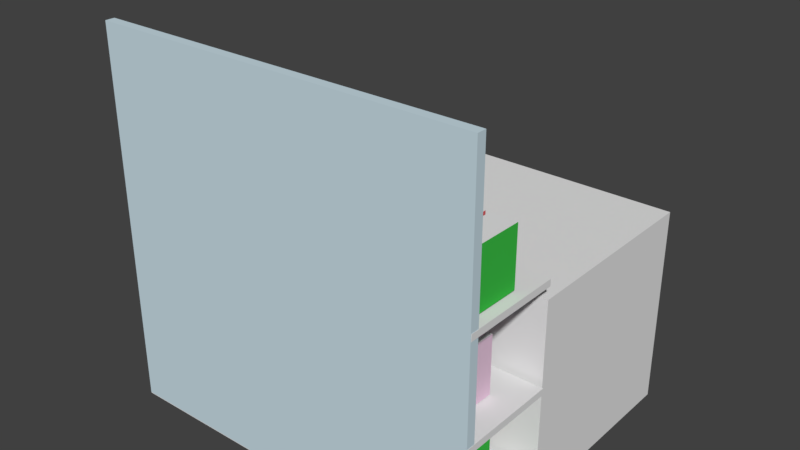 # Source: reol7.blend  (saved by Blender 2.79.0; exported with 4.5.12 LTS)
import bpy
from mathutils import Matrix  # noqa: F401  (used for matrix-valued properties, if any)

bpy.ops.wm.read_factory_settings(use_empty=True)
scene = bpy.context.scene
scene.name = 'Scene'

# ---- collections
col_collection_1 = bpy.data.collections.new('Collection 1'); scene.collection.children.link(col_collection_1)

# ---- materials (node trees are filled in below, after node groups)
mat_material_010 = bpy.data.materials.new('Material.010')
mat_material_010.alpha_threshold = 0.0
mat_material_010.use_transparent_shadow = False
mat_material_010.diffuse_color = (0.5489, 0.243, 0.1479, 1.0)
mat_material_010.roughness = 0.5
mat_material_014 = bpy.data.materials.new('Material.014')
mat_material_014.alpha_threshold = 0.0
mat_material_014.use_transparent_shadow = False
mat_material_014.roughness = 0.5
mat_material_007 = bpy.data.materials.new('Material.007')
mat_material_007.alpha_threshold = 0.0
mat_material_007.use_transparent_shadow = False
mat_material_007.diffuse_color = (0.04804, 0.5382, 0.06494, 1.0)
mat_material_007.roughness = 0.5
mat_material_012 = bpy.data.materials.new('Material.012')
mat_material_012.alpha_threshold = 0.0
mat_material_012.use_transparent_shadow = False
mat_material_012.roughness = 0.5
mat_material_008 = bpy.data.materials.new('Material.008')
mat_material_008.alpha_threshold = 0.0
mat_material_008.use_transparent_shadow = False
mat_material_008.diffuse_color = (0.8, 0.1154, 0.1309, 1.0)
mat_material_008.roughness = 0.5
mat_material_013 = bpy.data.materials.new('Material.013')
mat_material_013.alpha_threshold = 0.0
mat_material_013.use_transparent_shadow = False
mat_material_013.roughness = 0.5
mat_material_015 = bpy.data.materials.new('Material.015')
mat_material_015.alpha_threshold = 0.0
mat_material_015.use_transparent_shadow = False
mat_material_015.roughness = 0.5
mat_material_009 = bpy.data.materials.new('Material.009')
mat_material_009.alpha_threshold = 0.0
mat_material_009.use_transparent_shadow = False
mat_material_009.diffuse_color = (0.8, 0.567, 0.7219, 1.0)
mat_material_009.roughness = 0.5
mat_material_017 = bpy.data.materials.new('Material.017')
mat_material_017.alpha_threshold = 0.0
mat_material_017.use_transparent_shadow = False
mat_material_017.roughness = 0.5
mat_material_018 = bpy.data.materials.new('Material.018')
mat_material_018.alpha_threshold = 0.0
mat_material_018.use_transparent_shadow = False
mat_material_018.roughness = 0.5
mat_material_016 = bpy.data.materials.new('Material.016')
mat_material_016.alpha_threshold = 0.0
mat_material_016.use_transparent_shadow = False
mat_material_016.roughness = 0.5
mat_material_011 = bpy.data.materials.new('Material.011')
mat_material_011.alpha_threshold = 0.0
mat_material_011.use_transparent_shadow = False
mat_material_011.diffuse_color = (0.214, 0.06299, 0.07519, 1.0)
mat_material_011.roughness = 0.5
mat_material_002 = bpy.data.materials.new('Material.002')
mat_material_002.alpha_threshold = 0.0
mat_material_002.use_transparent_shadow = False
mat_material_002.roughness = 0.5
mat_material_003 = bpy.data.materials.new('Material.003')
mat_material_003.alpha_threshold = 0.0
mat_material_003.use_transparent_shadow = False
mat_material_003.diffuse_color = (0.5898, 0.7314, 0.8, 1.0)
mat_material_003.roughness = 0.5

# ---- material node trees

# ---- world
world_world = bpy.data.worlds.new('World'); scene.world = world_world
world_world.color = (0.05088, 0.05088, 0.05088)
world_world.use_sun_shadow = False
world_world.sun_shadow_jitter_overblur = 0.0
world_world.cycles.sampling_method = 'MANUAL'

# ---- meshes
me_cube_006 = bpy.data.meshes.new('Cube.006')
me_cube_006.from_pydata([(-1.0, -1.0, -1.0), (-1.0, -1.0, 1.0), (-1.0, 1.0, -1.0), (-1.0, 1.0, 1.0), (1.0, -1.0, -1.0), (1.0, -1.0, 1.0), (1.0, 1.0, -1.0), (1.0, 1.0, 1.0)], [], [(0, 1, 3, 2), (2, 3, 7, 6), (6, 7, 5, 4), (4, 5, 1, 0), (2, 6, 4, 0), (7, 3, 1, 5)])
me_cube_006.use_remesh_preserve_volume = False
me_cube_006.use_remesh_preserve_attributes = False
me_cube_006.use_mirror_vertex_groups = False
me_cube_006.update()
me_plane = bpy.data.meshes.new('Plane')
me_plane.from_pydata([(-1.0, -1.0, 0.0), (1.0, -1.0, 0.0), (-1.0, 1.0, 0.0), (1.0, 1.0, 0.0)], [], [(0, 1, 3, 2)])
me_plane.use_remesh_preserve_volume = False
me_plane.use_remesh_preserve_attributes = False
me_plane.use_mirror_vertex_groups = False
me_plane.update()
me_cube_005 = bpy.data.meshes.new('Cube.005')
me_cube_005.from_pydata([(-1.0, -1.0, -1.0), (-1.0, -1.0, 1.0), (-1.0, 1.0, -1.0), (-1.0, 1.0, 1.0), (1.0, -1.0, -1.0), (1.0, -1.0, 1.0), (1.0, 1.0, -1.0), (1.0, 1.0, 1.0)], [], [(0, 1, 3, 2), (2, 3, 7, 6), (6, 7, 5, 4), (4, 5, 1, 0), (2, 6, 4, 0), (7, 3, 1, 5)])
me_cube_005.polygons.foreach_set('material_index', [0, 0, 0, 0, 0, 1])
me_cube_005.materials.append(mat_material_010)
me_cube_005.materials.append(mat_material_014)
me_cube_005.use_remesh_preserve_volume = False
me_cube_005.use_remesh_preserve_attributes = False
me_cube_005.use_mirror_vertex_groups = False
me_cube_005.update()
me_cube_004 = bpy.data.meshes.new('Cube.004')
me_cube_004.from_pydata([(-1.0, -1.0, -1.0), (-1.0, -1.0, 1.0), (-1.0, 1.0, -1.0), (-1.0, 1.0, 1.0), (1.0, -1.0, -1.0), (1.0, -1.0, 1.0), (1.0, 1.0, -1.0), (1.0, 1.0, 1.0)], [], [(0, 1, 3, 2), (2, 3, 7, 6), (6, 7, 5, 4), (4, 5, 1, 0), (2, 6, 4, 0), (7, 3, 1, 5)])
me_cube_004.polygons.foreach_set('material_index', [0, 0, 0, 0, 0, 1])
me_cube_004.materials.append(mat_material_010)
me_cube_004.materials.append(mat_material_014)
me_cube_004.use_remesh_preserve_volume = False
me_cube_004.use_remesh_preserve_attributes = False
me_cube_004.use_mirror_vertex_groups = False
me_cube_004.update()
me_cube = bpy.data.meshes.new('Cube')
me_cube.from_pydata([(-1.0, -1.0, -1.0), (-1.0, -1.0, 1.0), (-1.0, 1.0, -1.0), (-1.0, 1.0, 1.0), (1.0, -1.0, -1.0), (1.0, -1.0, 1.0), (1.0, 1.0, -1.0), (1.0, 1.0, 1.0)], [], [(0, 1, 3, 2), (2, 3, 7, 6), (6, 7, 5, 4), (4, 5, 1, 0), (2, 6, 4, 0), (7, 3, 1, 5)])
me_cube.polygons.foreach_set('material_index', [0, 0, 0, 0, 0, 1])
me_cube.materials.append(mat_material_007)
me_cube.materials.append(mat_material_012)
me_cube.use_remesh_preserve_volume = False
me_cube.use_remesh_preserve_attributes = False
me_cube.use_mirror_vertex_groups = False
me_cube.update()
me_cube_001 = bpy.data.meshes.new('Cube.001')
me_cube_001.from_pydata([(-1.0, -1.0, -1.0), (-1.0, -1.0, 1.0), (-1.0, 1.0, -1.0), (-1.0, 1.0, 1.0), (1.0, -1.0, -1.0), (1.0, -1.0, 1.0), (1.0, 1.0, -1.0), (1.0, 1.0, 1.0)], [], [(0, 1, 3, 2), (2, 3, 7, 6), (6, 7, 5, 4), (4, 5, 1, 0), (2, 6, 4, 0), (7, 3, 1, 5)])
me_cube_001.polygons.foreach_set('material_index', [0, 0, 0, 0, 0, 1])
me_cube_001.materials.append(mat_material_008)
me_cube_001.materials.append(mat_material_013)
me_cube_001.use_remesh_preserve_volume = False
me_cube_001.use_remesh_preserve_attributes = False
me_cube_001.use_mirror_vertex_groups = False
me_cube_001.update()
me_cube_009 = bpy.data.meshes.new('Cube.009')
me_cube_009.from_pydata([(-1.0, -1.0, -1.0), (-1.0, -1.0, 1.0), (-1.0, 1.0, -1.0), (-1.0, 1.0, 1.0), (1.0, -1.0, -1.0), (1.0, -1.0, 1.0), (1.0, 1.0, -1.0), (1.0, 1.0, 1.0)], [], [(0, 1, 3, 2), (2, 3, 7, 6), (6, 7, 5, 4), (4, 5, 1, 0), (2, 6, 4, 0), (7, 3, 1, 5)])
me_cube_009.polygons.foreach_set('material_index', [0, 0, 0, 0, 0, 1])
me_cube_009.materials.append(mat_material_010)
me_cube_009.materials.append(mat_material_014)
me_cube_009.use_remesh_preserve_volume = False
me_cube_009.use_remesh_preserve_attributes = False
me_cube_009.use_mirror_vertex_groups = False
me_cube_009.update()
me_cube_015 = bpy.data.meshes.new('Cube.015')
me_cube_015.from_pydata([(-1.0, -1.0, -1.0), (-1.0, -1.0, 1.0), (-1.0, 1.0, -1.0), (-1.0, 1.0, 1.0), (1.0, -1.0, -1.0), (1.0, -1.0, 1.0), (1.0, 1.0, -1.0), (1.0, 1.0, 1.0)], [], [(0, 1, 3, 2), (2, 3, 7, 6), (6, 7, 5, 4), (4, 5, 1, 0), (2, 6, 4, 0), (7, 3, 1, 5)])
me_cube_015.polygons.foreach_set('material_index', [0, 0, 0, 0, 0, 1])
me_cube_015.materials.append(mat_material_010)
me_cube_015.materials.append(mat_material_015)
me_cube_015.use_remesh_preserve_volume = False
me_cube_015.use_remesh_preserve_attributes = False
me_cube_015.use_mirror_vertex_groups = False
me_cube_015.update()
me_cube_012 = bpy.data.meshes.new('Cube.012')
me_cube_012.from_pydata([(-1.0, -1.0, -1.0), (-1.0, -1.0, 1.0), (-1.0, 1.0, -1.0), (-1.0, 1.0, 1.0), (1.0, -1.0, -1.0), (1.0, -1.0, 1.0), (1.0, 1.0, -1.0), (1.0, 1.0, 1.0)], [], [(0, 1, 3, 2), (2, 3, 7, 6), (6, 7, 5, 4), (4, 5, 1, 0), (2, 6, 4, 0), (7, 3, 1, 5)])
me_cube_012.polygons.foreach_set('material_index', [0, 0, 0, 0, 0, 1])
me_cube_012.materials.append(mat_material_009)
me_cube_012.materials.append(mat_material_017)
me_cube_012.use_remesh_preserve_volume = False
me_cube_012.use_remesh_preserve_attributes = False
me_cube_012.use_mirror_vertex_groups = False
me_cube_012.update()
me_cube_014 = bpy.data.meshes.new('Cube.014')
me_cube_014.from_pydata([(-1.0, -1.0, -1.0), (-1.0, -1.0, 1.0), (-1.0, 1.0, -1.0), (-1.0, 1.0, 1.0), (1.0, -1.0, -1.0), (1.0, -1.0, 1.0), (1.0, 1.0, -1.0), (1.0, 1.0, 1.0)], [], [(0, 1, 3, 2), (2, 3, 7, 6), (6, 7, 5, 4), (4, 5, 1, 0), (2, 6, 4, 0), (7, 3, 1, 5)])
me_cube_014.polygons.foreach_set('material_index', [0, 0, 0, 0, 0, 1])
me_cube_014.materials.append(mat_material_009)
me_cube_014.materials.append(mat_material_018)
me_cube_014.use_remesh_preserve_volume = False
me_cube_014.use_remesh_preserve_attributes = False
me_cube_014.use_mirror_vertex_groups = False
me_cube_014.update()
me_cube_013 = bpy.data.meshes.new('Cube.013')
me_cube_013.from_pydata([(-1.0, -1.0, -1.0), (-1.0, -1.0, 1.0), (-1.0, 1.0, -1.0), (-1.0, 1.0, 1.0), (1.0, -1.0, -1.0), (1.0, -1.0, 1.0), (1.0, 1.0, -1.0), (1.0, 1.0, 1.0)], [], [(0, 1, 3, 2), (2, 3, 7, 6), (6, 7, 5, 4), (4, 5, 1, 0), (2, 6, 4, 0), (7, 3, 1, 5)])
me_cube_013.polygons.foreach_set('material_index', [0, 0, 0, 0, 0, 1])
me_cube_013.materials.append(mat_material_009)
me_cube_013.materials.append(mat_material_016)
me_cube_013.use_remesh_preserve_volume = False
me_cube_013.use_remesh_preserve_attributes = False
me_cube_013.use_mirror_vertex_groups = False
me_cube_013.update()
me_cube_010 = bpy.data.meshes.new('Cube.010')
me_cube_010.from_pydata([(-1.0, -1.0, -1.0), (-1.0, -1.0, 1.0), (-1.0, 1.0, -1.0), (-1.0, 1.0, 1.0), (1.0, -1.0, -1.0), (1.0, -1.0, 1.0), (1.0, 1.0, -1.0), (1.0, 1.0, 1.0)], [], [(0, 1, 3, 2), (2, 3, 7, 6), (6, 7, 5, 4), (4, 5, 1, 0), (2, 6, 4, 0), (7, 3, 1, 5)])
me_cube_010.materials.append(mat_material_011)
me_cube_010.use_remesh_preserve_volume = False
me_cube_010.use_remesh_preserve_attributes = False
me_cube_010.use_mirror_vertex_groups = False
me_cube_010.update()
me_cube_008 = bpy.data.meshes.new('Cube.008')
me_cube_008.from_pydata([(-1.0, -1.0, -1.0), (-1.0, -1.0, 1.0), (-1.0, 1.0, -1.0), (-1.0, 1.0, 1.0), (1.0, -1.0, -1.0), (1.0, -1.0, 1.0), (1.0, 1.0, -1.0), (1.0, 1.0, 1.0)], [], [(0, 1, 3, 2), (2, 3, 7, 6), (6, 7, 5, 4), (4, 5, 1, 0), (2, 6, 4, 0), (7, 3, 1, 5)])
me_cube_008.materials.append(mat_material_009)
me_cube_008.use_remesh_preserve_volume = False
me_cube_008.use_remesh_preserve_attributes = False
me_cube_008.use_mirror_vertex_groups = False
me_cube_008.update()
me_cube_003 = bpy.data.meshes.new('Cube.003')
me_cube_003.from_pydata([(-1.0, -1.0, -1.0), (-1.0, -1.0, 1.0), (-1.0, 1.0, -1.0), (-1.0, 1.0, 1.0), (1.0, -1.0, -1.0), (1.0, -1.0, 1.0), (1.0, 1.0, -1.0), (1.0, 1.0, 1.0)], [], [(0, 1, 3, 2), (2, 3, 7, 6), (6, 7, 5, 4), (4, 5, 1, 0), (2, 6, 4, 0), (7, 3, 1, 5)])
me_cube_003.materials.append(mat_material_002)
me_cube_003.use_remesh_preserve_volume = False
me_cube_003.use_remesh_preserve_attributes = False
me_cube_003.use_mirror_vertex_groups = False
me_cube_003.update()
me_cube_002 = bpy.data.meshes.new('Cube.002')
me_cube_002.from_pydata([(-1.0, -1.0, -1.0), (-1.0, -1.0, 1.0), (-1.0, 1.0, -1.0), (-1.0, 1.0, 1.0), (1.0, -1.0, -1.0), (1.0, -1.0, 1.0), (1.0, 1.0, -1.0), (1.0, 1.0, 1.0)], [], [(0, 1, 3, 2), (2, 3, 7, 6), (6, 7, 5, 4), (4, 5, 1, 0), (2, 6, 4, 0), (7, 3, 1, 5)])
me_cube_002.materials.append(mat_material_003)
me_cube_002.use_remesh_preserve_volume = False
me_cube_002.use_remesh_preserve_attributes = False
me_cube_002.use_mirror_vertex_groups = False
me_cube_002.update()

# ---- objects
ob_front_zone = bpy.data.objects.new('front.zone', me_cube_006)
ob_snap = bpy.data.objects.new('snap', me_plane)
ob_cube_007 = bpy.data.objects.new('Cube.007', me_cube_005)
ob_cube_001 = bpy.data.objects.new('Cube.001', me_cube_004)
ob_cube_048 = bpy.data.objects.new('Cube.048', me_cube)
ob_cube_047 = bpy.data.objects.new('Cube.047', me_cube)
ob_cube_046 = bpy.data.objects.new('Cube.046', me_cube)
ob_cube_045 = bpy.data.objects.new('Cube.045', me_cube)
ob_cube_044 = bpy.data.objects.new('Cube.044', me_cube)
ob_cube_043 = bpy.data.objects.new('Cube.043', me_cube)
ob_cube_025 = bpy.data.objects.new('Cube.025', me_cube)
ob_cube_024 = bpy.data.objects.new('Cube.024', me_cube)
ob_cube_023 = bpy.data.objects.new('Cube.023', me_cube)
ob_cube_042 = bpy.data.objects.new('Cube.042', me_cube_001)
ob_cube_021 = bpy.data.objects.new('Cube.021', me_cube_001)
ob_cube_020 = bpy.data.objects.new('Cube.020', me_cube_009)
ob_cube_019 = bpy.data.objects.new('Cube.019', me_cube_015)
ob_cube_017 = bpy.data.objects.new('Cube.017', me_cube_015)
ob_cube_041 = bpy.data.objects.new('Cube.041', me_cube_012)
ob_cube_040 = bpy.data.objects.new('Cube.040', me_cube_014)
ob_cube_039 = bpy.data.objects.new('Cube.039', me_cube_014)
ob_cube_038 = bpy.data.objects.new('Cube.038', me_cube_013)
ob_cube_037 = bpy.data.objects.new('Cube.037', me_cube_012)
ob_cube_036 = bpy.data.objects.new('Cube.036', me_cube_010)
ob_cube_035 = bpy.data.objects.new('Cube.035', me_cube_009)
ob_cube_034 = bpy.data.objects.new('Cube.034', me_cube_001)
ob_cube_033 = bpy.data.objects.new('Cube.033', me_cube)
ob_cube_032 = bpy.data.objects.new('Cube.032', me_cube_009)
ob_cube_031 = bpy.data.objects.new('Cube.031', me_cube_001)
ob_cube_030 = bpy.data.objects.new('Cube.030', me_cube_009)
ob_cube_029 = bpy.data.objects.new('Cube.029', me_cube_008)
ob_cube_028 = bpy.data.objects.new('Cube.028', me_cube_001)
ob_cube_027 = bpy.data.objects.new('Cube.027', me_cube)
ob_cube_026 = bpy.data.objects.new('Cube.026', me_cube)
ob_cube_022 = bpy.data.objects.new('Cube.022', me_cube_001)
ob_cube_018 = bpy.data.objects.new('Cube.018', me_cube_009)
ob_cube_016 = bpy.data.objects.new('Cube.016', me_cube_012)
ob_cube_015 = bpy.data.objects.new('Cube.015', me_cube_012)
ob_cube_013 = bpy.data.objects.new('Cube.013', me_cube_009)
ob_cube_012 = bpy.data.objects.new('Cube.012', me_cube_001)
ob_cube_011 = bpy.data.objects.new('Cube.011', me_cube)
ob_cube_010 = bpy.data.objects.new('Cube.010', me_cube_009)
ob_cube_009 = bpy.data.objects.new('Cube.009', me_cube_001)
ob_cube_008 = bpy.data.objects.new('Cube.008', me_cube_009)
ob_cube_006 = bpy.data.objects.new('Cube.006', me_cube_001)
ob_cube_005 = bpy.data.objects.new('Cube.005', me_cube)
ob_cube_004 = bpy.data.objects.new('Cube.004', me_cube_003)
ob_cube_003 = bpy.data.objects.new('Cube.003', me_cube_003)
ob_cube_002 = bpy.data.objects.new('Cube.002', me_cube_003)
ob_cube = bpy.data.objects.new('Cube', me_cube_002)

# ---- transforms, parenting, visibility, modifiers, constraints
ob_front_zone.location = (0.007669, 1.553, 1.044)
ob_front_zone.scale = (1.886, 1.0, 1.0)
ob_front_zone.lineart.crease_threshold = 0.0
ob_snap.location = (0.0113, -0.488, 1.653)
ob_snap.rotation_euler = (1.567, 2.22e-16, 2.213e-16)
ob_snap.lineart.crease_threshold = 0.0
ob_cube_007.location = (-1.105, -0.1356, 2.583)
ob_cube_007.scale = (0.1252, 0.2855, 0.2855)
ob_cube_007.lineart.crease_threshold = 0.0
ob_cube_001.location = (1.114, -0.1356, 2.583)
ob_cube_001.scale = (0.1252, 0.2855, 0.2855)
ob_cube_001.lineart.crease_threshold = 0.0
ob_cube_048.location = (-0.7546, -0.1356, 1.551)
ob_cube_048.rotation_euler = (0.0, -0.0, 3.133)
ob_cube_048.scale = (0.022, 0.2855, 0.2855)
ob_cube_048.lineart.crease_threshold = 0.0
ob_cube_047.location = (-0.8426, -0.1356, 1.551)
ob_cube_047.rotation_euler = (0.0, -0.0, 3.133)
ob_cube_047.scale = (0.022, 0.2855, 0.2855)
ob_cube_047.lineart.crease_threshold = 0.0
ob_cube_046.location = (-0.9242, -0.1356, 1.551)
ob_cube_046.rotation_euler = (0.0, -0.0, 3.133)
ob_cube_046.scale = (0.022, 0.2855, 0.2855)
ob_cube_046.lineart.crease_threshold = 0.0
ob_cube_045.location = (-1.012, -0.1356, 1.551)
ob_cube_045.rotation_euler = (0.0, -0.0, 3.133)
ob_cube_045.scale = (0.022, 0.2855, 0.2855)
ob_cube_045.lineart.crease_threshold = 0.0
ob_cube_044.location = (-1.094, -0.1356, 1.551)
ob_cube_044.rotation_euler = (0.0, -0.0, 3.133)
ob_cube_044.scale = (0.022, 0.2855, 0.2855)
ob_cube_044.lineart.crease_threshold = 0.0
ob_cube_043.location = (-1.169, -0.1356, 1.551)
ob_cube_043.rotation_euler = (0.0, -0.0, 3.133)
ob_cube_043.scale = (0.022, 0.2855, 0.2855)
ob_cube_043.lineart.crease_threshold = 0.0
ob_cube_025.location = (-1.238, -0.1356, 1.551)
ob_cube_025.rotation_euler = (0.0, -0.0, 3.133)
ob_cube_025.scale = (0.022, 0.2855, 0.2855)
ob_cube_025.lineart.crease_threshold = 0.0
ob_cube_024.location = (-1.32, -0.1356, 1.551)
ob_cube_024.rotation_euler = (0.0, -0.0, 3.133)
ob_cube_024.scale = (0.022, 0.2855, 0.2855)
ob_cube_024.lineart.crease_threshold = 0.0
ob_cube_023.location = (-1.414, -0.1356, 1.551)
ob_cube_023.rotation_euler = (0.0, -0.0, 3.133)
ob_cube_023.scale = (0.022, 0.2855, 0.2855)
ob_cube_023.lineart.crease_threshold = 0.0
ob_cube_042.location = (0.1434, -0.1356, 1.551)
ob_cube_042.rotation_euler = (0.0, -0.0, 3.142)
ob_cube_042.scale = (0.09435, 0.2855, 0.2855)
ob_cube_042.lineart.crease_threshold = 0.0
ob_cube_021.location = (-0.07639, -0.1356, 1.551)
ob_cube_021.rotation_euler = (0.0, -0.0, 3.142)
ob_cube_021.scale = (0.09435, 0.2855, 0.2855)
ob_cube_021.lineart.crease_threshold = 0.0
ob_cube_020.location = (0.6333, -0.1356, 1.551)
ob_cube_020.rotation_euler = (0.0, -0.0, 3.192)
ob_cube_020.scale = (0.05972, 0.2853, 0.2855)
ob_cube_020.lineart.crease_threshold = 0.0
ob_cube_019.location = (0.4637, -0.1356, 1.551)
ob_cube_019.rotation_euler = (0.0, -0.0, 3.192)
ob_cube_019.scale = (0.05972, 0.2853, 0.2855)
ob_cube_019.lineart.crease_threshold = 0.0
ob_cube_017.location = (0.8091, -0.1356, 1.551)
ob_cube_017.rotation_euler = (0.0, -0.0, 3.192)
ob_cube_017.scale = (0.05972, 0.2853, 0.2855)
ob_cube_017.lineart.crease_threshold = 0.0
ob_cube_041.location = (1.632, -0.1356, 1.551)
ob_cube_041.rotation_euler = (0.0, -0.0, 3.114)
ob_cube_041.scale = (0.02051, 0.2854, 0.2855)
ob_cube_041.lineart.crease_threshold = 0.0
ob_cube_040.location = (1.55, -0.1356, 1.551)
ob_cube_040.rotation_euler = (0.0, -0.0, 3.114)
ob_cube_040.scale = (0.02051, 0.2854, 0.2855)
ob_cube_040.lineart.crease_threshold = 0.0
ob_cube_039.location = (1.293, -0.1356, 1.551)
ob_cube_039.rotation_euler = (0.0, -0.0, 3.114)
ob_cube_039.scale = (0.02051, 0.2854, 0.2855)
ob_cube_039.lineart.crease_threshold = 0.0
ob_cube_038.location = (1.462, -0.1356, 1.551)
ob_cube_038.rotation_euler = (0.0, -0.0, 3.114)
ob_cube_038.scale = (0.02051, 0.2854, 0.2855)
ob_cube_038.lineart.crease_threshold = 0.0
ob_cube_037.location = (-1.569, -0.1356, 0.6766)
ob_cube_037.rotation_euler = (0.0, -0.0, 6.256)
ob_cube_037.scale = (0.1252, 0.2855, 0.2855)
ob_cube_037.lineart.crease_threshold = 0.0
ob_cube_036.location = (-1.211, -0.1356, 0.6766)
ob_cube_036.rotation_euler = (0.0, -0.0, 6.252)
ob_cube_036.scale = (0.09392, 0.2855, 0.2855)
ob_cube_036.lineart.crease_threshold = 0.0
ob_cube_035.location = (-0.9031, -0.1356, 0.6766)
ob_cube_035.rotation_euler = (0.0, 0.0, 6.333)
ob_cube_035.scale = (0.1252, 0.2855, 0.2855)
ob_cube_035.lineart.crease_threshold = 0.0
ob_cube_034.location = (-0.5953, -0.1356, 0.6766)
ob_cube_034.rotation_euler = (0.0, 0.0, 6.283)
ob_cube_034.scale = (0.08466, 0.2855, 0.2855)
ob_cube_034.lineart.crease_threshold = 0.0
ob_cube_033.location = (-0.2751, -0.1356, 0.6766)
ob_cube_033.rotation_euler = (0.0, -0.0, 6.265)
ob_cube_033.scale = (0.1252, 0.2855, 0.2855)
ob_cube_033.lineart.crease_threshold = 0.0
ob_cube_032.location = (0.06406, -0.1356, 0.6766)
ob_cube_032.rotation_euler = (0.0, 0.0, 6.335)
ob_cube_032.scale = (0.1252, 0.2855, 0.2855)
ob_cube_032.lineart.crease_threshold = 0.0
ob_cube_031.location = (0.3655, -0.1356, 0.6766)
ob_cube_031.rotation_euler = (0.0, 0.0, 6.283)
ob_cube_031.scale = (0.1252, 0.2855, 0.2855)
ob_cube_031.lineart.crease_threshold = 0.0
ob_cube_030.location = (0.6858, -0.1356, 0.6766)
ob_cube_030.rotation_euler = (0.0, 0.0, 6.283)
ob_cube_030.scale = (0.1119, 0.2855, 0.2855)
ob_cube_030.lineart.crease_threshold = 0.0
ob_cube_029.location = (0.9872, -0.1356, 0.6766)
ob_cube_029.rotation_euler = (0.0, -0.0, 6.256)
ob_cube_029.scale = (0.1252, 0.2855, 0.2855)
ob_cube_029.lineart.crease_threshold = 0.0
ob_cube_028.location = (1.289, -0.1356, 0.6766)
ob_cube_028.rotation_euler = (0.0, 0.0, 6.283)
ob_cube_028.scale = (0.1252, 0.2855, 0.2855)
ob_cube_028.lineart.crease_threshold = 0.0
ob_cube_027.location = (1.578, -0.1356, 0.6766)
ob_cube_027.rotation_euler = (0.0, -0.0, 6.275)
ob_cube_027.scale = (0.1013, 0.2855, 0.2855)
ob_cube_027.lineart.crease_threshold = 0.0
ob_cube_026.location = (-1.502, -0.1356, 1.551)
ob_cube_026.rotation_euler = (0.0, -0.0, 3.133)
ob_cube_026.scale = (0.022, 0.2855, 0.2855)
ob_cube_026.lineart.crease_threshold = 0.0
ob_cube_022.location = (-0.2899, -0.1356, 1.551)
ob_cube_022.rotation_euler = (0.0, -0.0, 3.142)
ob_cube_022.scale = (0.09435, 0.2855, 0.2855)
ob_cube_022.lineart.crease_threshold = 0.0
ob_cube_018.location = (0.9787, -0.1356, 1.551)
ob_cube_018.rotation_euler = (0.0, -0.0, 3.192)
ob_cube_018.scale = (0.05972, 0.2853, 0.2855)
ob_cube_018.lineart.crease_threshold = 0.0
ob_cube_016.location = (1.374, -0.1356, 1.551)
ob_cube_016.rotation_euler = (0.0, -0.0, 3.114)
ob_cube_016.scale = (0.02051, 0.2854, 0.2855)
ob_cube_016.lineart.crease_threshold = 0.0
ob_cube_015.location = (-1.433, -0.1356, 2.583)
ob_cube_015.rotation_euler = (0.0, -0.0, -0.02726)
ob_cube_015.scale = (0.1252, 0.2855, 0.2855)
ob_cube_015.lineart.crease_threshold = 0.0
ob_cube_013.location = (-0.7674, -0.1356, 2.583)
ob_cube_013.rotation_euler = (0.0, -0.0, 0.05005)
ob_cube_013.scale = (0.1252, 0.2855, 0.2855)
ob_cube_013.lineart.crease_threshold = 0.0
ob_cube_012.location = (-0.4597, -0.1356, 2.583)
ob_cube_012.scale = (0.1252, 0.2855, 0.2855)
ob_cube_012.lineart.crease_threshold = 0.0
ob_cube_011.location = (-0.1394, -0.1356, 2.583)
ob_cube_011.rotation_euler = (0.0, -0.0, -0.0183)
ob_cube_011.scale = (0.09682, 0.2855, 0.2855)
ob_cube_011.lineart.crease_threshold = 0.0
ob_cube_010.location = (0.1997, -0.1356, 2.583)
ob_cube_010.rotation_euler = (0.0, -0.0, 0.05165)
ob_cube_010.scale = (0.1252, 0.2855, 0.2855)
ob_cube_010.lineart.crease_threshold = 0.0
ob_cube_009.location = (0.5011, -0.1356, 2.583)
ob_cube_009.scale = (0.09146, 0.2855, 0.2855)
ob_cube_009.lineart.crease_threshold = 0.0
ob_cube_008.location = (0.8214, -0.1356, 2.583)
ob_cube_008.scale = (0.1252, 0.2855, 0.2855)
ob_cube_008.lineart.crease_threshold = 0.0
ob_cube_006.location = (1.424, -0.1356, 2.583)
ob_cube_006.scale = (0.1252, 0.2855, 0.2855)
ob_cube_006.lineart.crease_threshold = 0.0
ob_cube_005.location = (1.713, -0.1356, 2.583)
ob_cube_005.rotation_euler = (0.0, -0.0, -0.008465)
ob_cube_005.scale = (0.1252, 0.2855, 0.2855)
ob_cube_005.lineart.crease_threshold = 0.0
ob_cube_004.location = (0.004896, -0.007536, 0.2014)
ob_cube_004.scale = (1.928, 0.5085, 0.1986)
ob_cube_004.lineart.crease_threshold = 0.0
ob_cube_003.location = (0.007201, -0.007536, 1.222)
ob_cube_003.scale = (1.928, 0.5085, 0.03363)
ob_cube_003.lineart.crease_threshold = 0.0
ob_cube_002.location = (0.007201, -0.007536, 2.24)
ob_cube_002.scale = (1.928, 0.5085, 0.03363)
ob_cube_002.lineart.crease_threshold = 0.0
ob_cube.location = (0.007201, -0.4748, 1.906)
ob_cube.scale = (1.926, 0.04652, 1.89)
ob_cube.lineart.crease_threshold = 0.0

# ---- collection membership
col_collection_1.objects.link(ob_front_zone)
col_collection_1.objects.link(ob_snap)
col_collection_1.objects.link(ob_cube_007)
col_collection_1.objects.link(ob_cube_001)
col_collection_1.objects.link(ob_cube_048)
col_collection_1.objects.link(ob_cube_047)
col_collection_1.objects.link(ob_cube_046)
col_collection_1.objects.link(ob_cube_045)
col_collection_1.objects.link(ob_cube_044)
col_collection_1.objects.link(ob_cube_043)
col_collection_1.objects.link(ob_cube_025)
col_collection_1.objects.link(ob_cube_024)
col_collection_1.objects.link(ob_cube_023)
col_collection_1.objects.link(ob_cube_042)
col_collection_1.objects.link(ob_cube_021)
col_collection_1.objects.link(ob_cube_020)
col_collection_1.objects.link(ob_cube_019)
col_collection_1.objects.link(ob_cube_017)
col_collection_1.objects.link(ob_cube_041)
col_collection_1.objects.link(ob_cube_040)
col_collection_1.objects.link(ob_cube_039)
col_collection_1.objects.link(ob_cube_038)
col_collection_1.objects.link(ob_cube_037)
col_collection_1.objects.link(ob_cube_036)
col_collection_1.objects.link(ob_cube_035)
col_collection_1.objects.link(ob_cube_034)
col_collection_1.objects.link(ob_cube_033)
col_collection_1.objects.link(ob_cube_032)
col_collection_1.objects.link(ob_cube_031)
col_collection_1.objects.link(ob_cube_030)
col_collection_1.objects.link(ob_cube_029)
col_collection_1.objects.link(ob_cube_028)
col_collection_1.objects.link(ob_cube_027)
col_collection_1.objects.link(ob_cube_026)
col_collection_1.objects.link(ob_cube_022)
col_collection_1.objects.link(ob_cube_018)
col_collection_1.objects.link(ob_cube_016)
col_collection_1.objects.link(ob_cube_015)
col_collection_1.objects.link(ob_cube_013)
col_collection_1.objects.link(ob_cube_012)
col_collection_1.objects.link(ob_cube_011)
col_collection_1.objects.link(ob_cube_010)
col_collection_1.objects.link(ob_cube_009)
col_collection_1.objects.link(ob_cube_008)
col_collection_1.objects.link(ob_cube_006)
col_collection_1.objects.link(ob_cube_005)
col_collection_1.objects.link(ob_cube_004)
col_collection_1.objects.link(ob_cube_003)
col_collection_1.objects.link(ob_cube_002)
col_collection_1.objects.link(ob_cube)

# ---- scene / render settings (as saved in the file)
scene.frame_start = 1; scene.frame_end = 250; scene.frame_set(1)
scene.render.engine = 'BLENDER_EEVEE_NEXT'
scene.render.resolution_percentage = 50
scene.render.dither_intensity = 0.0
scene.cycles.use_denoising = False
scene.cycles.samples = 128
scene.cycles.sampling_pattern = 'TABULATED_SOBOL'
scene.cycles.light_sampling_threshold = 0.0
scene.cycles.use_adaptive_sampling = False
scene.cycles.use_light_tree = False
scene.cycles.blur_glossy = 0.0
scene.cycles.sample_clamp_indirect = 0.0
scene.view_settings.view_transform = 'Standard'
bpy.context.view_layer.update()

# ---- added for rendering (the .blend has no active camera and no usable light): camera, sun
cam_auto = bpy.data.cameras.new('AutoCamera')
cam_auto.lens = 50.0
cam_auto.sensor_width = 36.0
cam_auto.clip_end = 1000.0
ob_auto_camera = bpy.data.objects.new('AutoCamera', cam_auto)
scene.collection.objects.link(ob_auto_camera)
ob_auto_camera.location = (5.76333, -5.89295, 6.50533)
ob_auto_camera.rotation_euler = (1.09748, -7.21219e-08, 0.694738)
scene.camera = ob_auto_camera
light_auto_sun = bpy.data.lights.new('AutoSun', 'SUN')
light_auto_sun.energy = 3.0
light_auto_sun.angle = 0.0523599
ob_auto_sun = bpy.data.objects.new('AutoSun', light_auto_sun)
scene.collection.objects.link(ob_auto_sun)
ob_auto_sun.rotation_euler = (0.872665, 0.174533, 0.523599)
bpy.context.view_layer.update()
